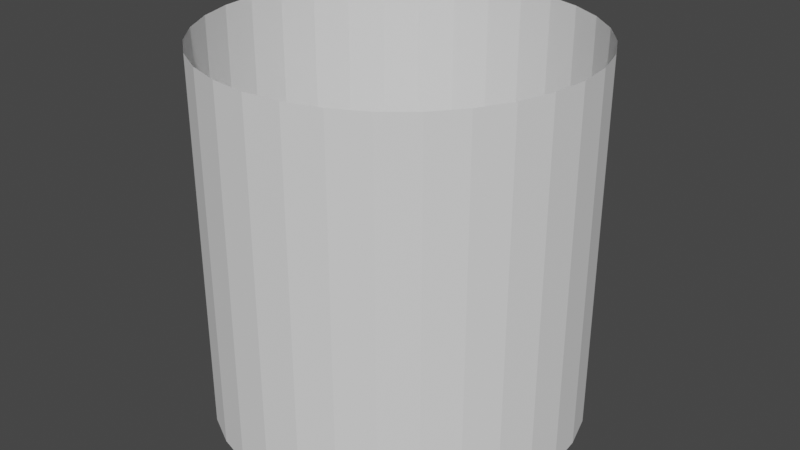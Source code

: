 # Source: Cylander.blend  (saved by Blender 3.6.11; exported with 4.5.12 LTS)
import bpy
from mathutils import Matrix  # noqa: F401  (used for matrix-valued properties, if any)

bpy.ops.wm.read_factory_settings(use_empty=True)
scene = bpy.context.scene
scene.name = 'Scene'

# ---- collections
col_collection = bpy.data.collections.new('Collection'); scene.collection.children.link(col_collection)

# ---- world
world_world = bpy.data.worlds.new('World'); scene.world = world_world
world_world.use_nodes = True; world_world.node_tree.nodes.clear()
_N = world_world.node_tree.nodes; _L = world_world.node_tree.links
n0 = _N.new('ShaderNodeOutputWorld'); n0.name = 'World Output'; n0.location = (300, 300)
n1 = _N.new('ShaderNodeBackground'); n1.name = 'Background'; n1.location = (10, 300)
n1.inputs[0].default_value = (0.05088, 0.05088, 0.05088, 1.0)
_L.new(n1.outputs[0], n0.inputs[0])
n0.is_active_output = True
world_world.color = (0.05088, 0.05088, 0.05088)
world_world.use_sun_shadow = False
world_world.sun_shadow_jitter_overblur = 0.0

# ---- meshes
me_cylinder = bpy.data.meshes.new('Cylinder')
me_cylinder.from_pydata([(0.0, 1.0, -1.0), (0.0, 1.0, 1.0), (0.1951, 0.9808, -1.0), (0.1951, 0.9808, 1.0), (0.3827, 0.9239, -1.0), (0.3827, 0.9239, 1.0), (0.5556, 0.8315, -1.0), (0.5556, 0.8315, 1.0), (0.7071, 0.7071, -1.0), (0.7071, 0.7071, 1.0), (0.8315, 0.5556, -1.0), (0.8315, 0.5556, 1.0), (0.9239, 0.3827, -1.0), (0.9239, 0.3827, 1.0), (0.9808, 0.1951, -1.0), (0.9808, 0.1951, 1.0), (1.0, 0.0, -1.0), (1.0, 0.0, 1.0), (0.9808, -0.1951, -1.0), (0.9808, -0.1951, 1.0), (0.9239, -0.3827, -1.0), (0.9239, -0.3827, 1.0), (0.8315, -0.5556, -1.0), (0.8315, -0.5556, 1.0), (0.7071, -0.7071, -1.0), (0.7071, -0.7071, 1.0), (0.5556, -0.8315, -1.0), (0.5556, -0.8315, 1.0), (0.3827, -0.9239, -1.0), (0.3827, -0.9239, 1.0), (0.1951, -0.9808, -1.0), (0.1951, -0.9808, 1.0), (0.0, -1.0, -1.0), (0.0, -1.0, 1.0), (-0.1951, -0.9808, -1.0), (-0.1951, -0.9808, 1.0), (-0.3827, -0.9239, -1.0), (-0.3827, -0.9239, 1.0), (-0.5556, -0.8315, -1.0), (-0.5556, -0.8315, 1.0), (-0.7071, -0.7071, -1.0), (-0.7071, -0.7071, 1.0), (-0.8315, -0.5556, -1.0), (-0.8315, -0.5556, 1.0), (-0.9239, -0.3827, -1.0), (-0.9239, -0.3827, 1.0), (-0.9808, -0.1951, -1.0), (-0.9808, -0.1951, 1.0), (-1.0, 0.0, -1.0), (-1.0, 0.0, 1.0), (-0.9808, 0.1951, -1.0), (-0.9808, 0.1951, 1.0), (-0.9239, 0.3827, -1.0), (-0.9239, 0.3827, 1.0), (-0.8315, 0.5556, -1.0), (-0.8315, 0.5556, 1.0), (-0.7071, 0.7071, -1.0), (-0.7071, 0.7071, 1.0), (-0.5556, 0.8315, -1.0), (-0.5556, 0.8315, 1.0), (-0.3827, 0.9239, -1.0), (-0.3827, 0.9239, 1.0), (-0.1951, 0.9808, -1.0), (-0.1951, 0.9808, 1.0)], [], [(0, 2, 3, 1), (2, 4, 5, 3), (4, 6, 7, 5), (6, 8, 9, 7), (8, 10, 11, 9), (10, 12, 13, 11), (12, 14, 15, 13), (14, 16, 17, 15), (16, 18, 19, 17), (18, 20, 21, 19), (20, 22, 23, 21), (22, 24, 25, 23), (24, 26, 27, 25), (26, 28, 29, 27), (28, 30, 31, 29), (30, 32, 33, 31), (32, 34, 35, 33), (34, 36, 37, 35), (36, 38, 39, 37), (38, 40, 41, 39), (40, 42, 43, 41), (42, 44, 45, 43), (44, 46, 47, 45), (46, 48, 49, 47), (48, 50, 51, 49), (50, 52, 53, 51), (52, 54, 55, 53), (54, 56, 57, 55), (56, 58, 59, 57), (58, 60, 61, 59), (60, 62, 63, 61), (62, 0, 1, 63)])
_uv = me_cylinder.uv_layers.new(name='UVMap')
_uv.uv.foreach_set('vector', [0.5955, 0.8324, 0.6355, 0.8324, 0.6355, 0.4162, 0.5955, 0.4162, 0.6355, 0.8324, 0.6732, 0.8324, 0.6732, 0.4162, 0.6355, 0.4162, 0.6732, 0.8324, 0.7071, 0.8324, 0.7071, 0.4162, 0.6732, 0.4162, 0.4142, 0.4162, 0.4431, 0.4162, 0.4431, 0.0, 0.4142, 0.0, 0.4431, 0.4162, 0.477, 0.4162, 0.477, 0.0, 0.4431, 0.0, 0.477, 0.4162, 0.5147, 0.4162, 0.5147, 0.0, 0.477, 0.0, 0.5147, 0.4162, 0.5547, 0.4162, 0.5547, 0.0, 0.5147, 0.0, 0.5547, 0.4162, 0.5955, 0.4162, 0.5955, 0.0, 0.5547, 0.0, 0.5955, 0.4162, 0.6355, 0.4162, 0.6355, 0.0, 0.5955, 0.0, 0.6355, 0.4162, 0.6732, 0.4162, 0.6732, 0.0, 0.6355, 0.0, 0.6732, 0.4162, 0.7071, 0.4162, 0.7071, 0.0, 0.6732, 0.0, 0.7071, 0.4162, 0.736, 0.4162, 0.736, 0.0, 0.7071, 0.0, 0.7071, 0.8324, 0.736, 0.8324, 0.736, 0.4162, 0.7071, 0.4162, 0.736, 0.8324, 0.7699, 0.8324, 0.7699, 0.4162, 0.736, 0.4162, 0.7699, 0.8324, 0.8076, 0.8324, 0.8076, 0.4162, 0.7699, 0.4162, 0.8076, 0.8324, 0.8476, 0.8324, 0.8476, 0.4162, 0.8076, 0.4162, 0.8476, 0.8324, 0.8884, 0.8324, 0.8884, 0.4162, 0.8476, 0.4162, 0.8884, 0.8324, 0.9284, 0.8324, 0.9284, 0.4162, 0.8884, 0.4162, 0.9284, 0.8324, 0.9661, 0.8324, 0.9661, 0.4162, 0.9284, 0.4162, 0.9661, 0.8324, 1.0, 0.8324, 1.0, 0.4162, 0.9661, 0.4162, 0.736, 0.4162, 0.7699, 0.4162, 0.7699, 0.0, 0.736, 0.0, 0.7699, 0.4162, 0.8076, 0.4162, 0.8076, 0.0, 0.7699, 0.0, 0.8076, 0.4162, 0.8476, 0.4162, 0.8476, 0.0, 0.8076, 0.0, 0.8476, 0.4162, 0.8884, 0.4162, 0.8884, 0.0, 0.8476, 0.0, 0.8884, 0.4162, 0.9284, 0.4162, 0.9284, 0.0, 0.8884, 0.0, 0.9284, 0.4162, 0.9661, 0.4162, 0.9661, 0.0, 0.9284, 0.0, 0.9661, 0.4162, 1.0, 0.4162, 1.0, 0.0, 0.9661, 0.0, 0.4142, 0.8324, 0.4431, 0.8324, 0.4431, 0.4162, 0.4142, 0.4162, 0.4431, 0.8324, 0.477, 0.8324, 0.477, 0.4162, 0.4431, 0.4162, 0.477, 0.8324, 0.5147, 0.8324, 0.5147, 0.4162, 0.477, 0.4162, 0.5147, 0.8324, 0.5547, 0.8324, 0.5547, 0.4162, 0.5147, 0.4162, 0.5547, 0.8324, 0.5955, 0.8324, 0.5955, 0.4162, 0.5547, 0.4162])
me_cylinder.update()

# ---- objects
ob_cylinder = bpy.data.objects.new('Cylinder', me_cylinder)

# ---- transforms, parenting, visibility, modifiers, constraints
ob_cylinder.location = (0.0, 0.0, 0.0)

# ---- collection membership
col_collection.objects.link(ob_cylinder)

# ---- scene / render settings (as saved in the file)
scene.frame_start = 1; scene.frame_end = 250; scene.frame_set(1)
scene.render.engine = 'BLENDER_EEVEE_NEXT'
scene.cycles.sampling_pattern = 'TABULATED_SOBOL'
scene.view_settings.view_transform = 'Filmic'
bpy.context.view_layer.update()

# ---- added for rendering (the .blend has no active camera and no usable light): camera, sun
cam_auto = bpy.data.cameras.new('AutoCamera')
cam_auto.lens = 50.0
cam_auto.sensor_width = 36.0
cam_auto.clip_end = 1000.0
ob_auto_camera = bpy.data.objects.new('AutoCamera', cam_auto)
scene.collection.objects.link(ob_auto_camera)
ob_auto_camera.location = (3.20507, -3.84609, 2.56406)
ob_auto_camera.rotation_euler = (1.09748, -7.21219e-08, 0.694738)
scene.camera = ob_auto_camera
light_auto_sun = bpy.data.lights.new('AutoSun', 'SUN')
light_auto_sun.energy = 3.0
light_auto_sun.angle = 0.0523599
ob_auto_sun = bpy.data.objects.new('AutoSun', light_auto_sun)
scene.collection.objects.link(ob_auto_sun)
ob_auto_sun.rotation_euler = (0.872665, 0.174533, 0.523599)
bpy.context.view_layer.update()

